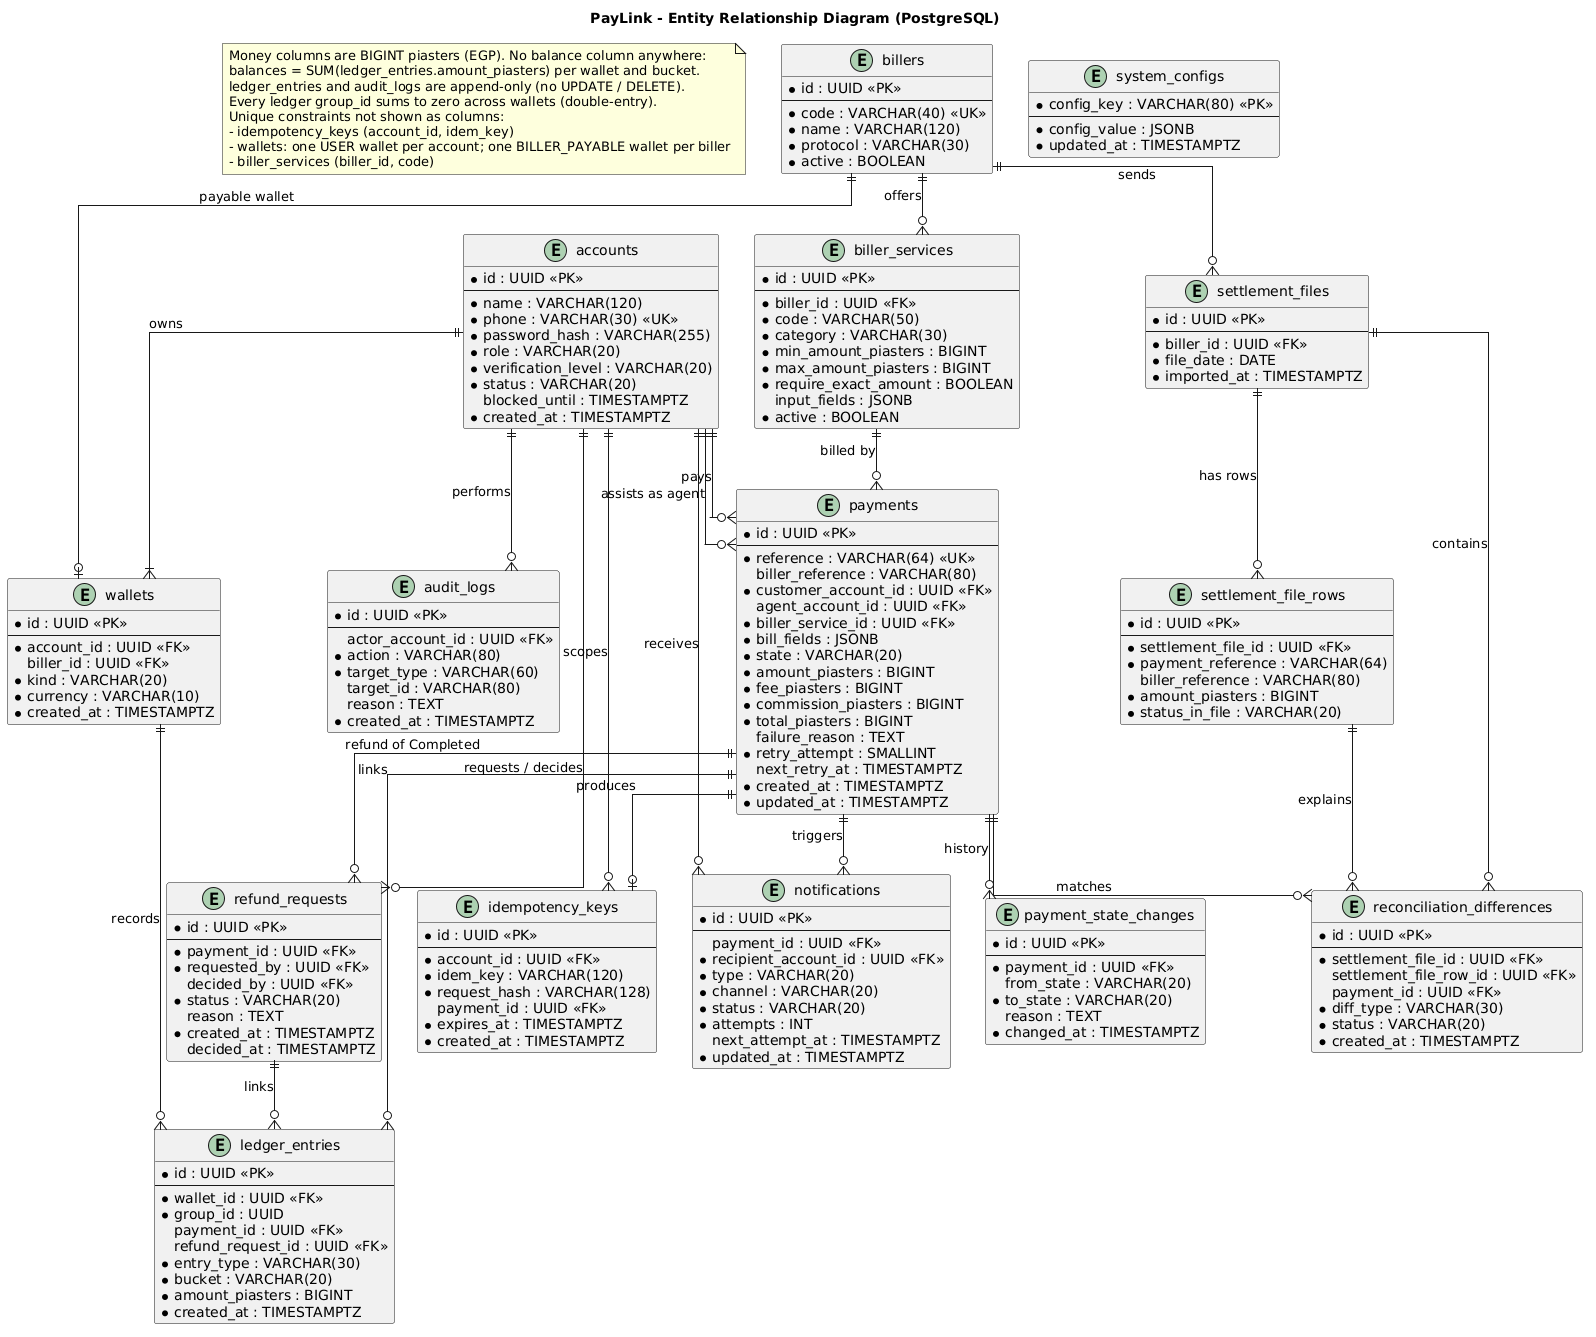

The diagram above was rendered by PlantUML. Its source (embedded in the PNG):
@startuml
title PayLink - Entity Relationship Diagram (PostgreSQL)
skinparam shadowing false
skinparam linetype ortho

note as N1
  Money columns are BIGINT piasters (EGP). No balance column anywhere:
  balances = SUM(ledger_entries.amount_piasters) per wallet and bucket.
  ledger_entries and audit_logs are append-only (no UPDATE / DELETE).
  Every ledger group_id sums to zero across wallets (double-entry).
  Unique constraints not shown as columns:
  - idempotency_keys (account_id, idem_key)
  - wallets: one USER wallet per account; one BILLER_PAYABLE wallet per biller
  - biller_services (biller_id, code)
end note

entity "accounts" as accounts {
  * id : UUID <<PK>>
  --
  * name : VARCHAR(120)
  * phone : VARCHAR(30) <<UK>>
  * password_hash : VARCHAR(255)
  * role : VARCHAR(20)
  * verification_level : VARCHAR(20)
  * status : VARCHAR(20)
  blocked_until : TIMESTAMPTZ
  * created_at : TIMESTAMPTZ
}

entity "wallets" as wallets {
  * id : UUID <<PK>>
  --
  * account_id : UUID <<FK>>
  biller_id : UUID <<FK>>
  * kind : VARCHAR(20)
  * currency : VARCHAR(10)
  * created_at : TIMESTAMPTZ
}

entity "ledger_entries" as ledger_entries {
  * id : UUID <<PK>>
  --
  * wallet_id : UUID <<FK>>
  * group_id : UUID
  payment_id : UUID <<FK>>
  refund_request_id : UUID <<FK>>
  * entry_type : VARCHAR(30)
  * bucket : VARCHAR(20)
  * amount_piasters : BIGINT
  * created_at : TIMESTAMPTZ
}

entity "billers" as billers {
  * id : UUID <<PK>>
  --
  * code : VARCHAR(40) <<UK>>
  * name : VARCHAR(120)
  * protocol : VARCHAR(30)
  * active : BOOLEAN
}

entity "biller_services" as biller_services {
  * id : UUID <<PK>>
  --
  * biller_id : UUID <<FK>>
  * code : VARCHAR(50)
  * category : VARCHAR(30)
  * min_amount_piasters : BIGINT
  * max_amount_piasters : BIGINT
  * require_exact_amount : BOOLEAN
  input_fields : JSONB
  * active : BOOLEAN
}

entity "payments" as payments {
  * id : UUID <<PK>>
  --
  * reference : VARCHAR(64) <<UK>>
  biller_reference : VARCHAR(80)
  * customer_account_id : UUID <<FK>>
  agent_account_id : UUID <<FK>>
  * biller_service_id : UUID <<FK>>
  * bill_fields : JSONB
  * state : VARCHAR(20)
  * amount_piasters : BIGINT
  * fee_piasters : BIGINT
  * commission_piasters : BIGINT
  * total_piasters : BIGINT
  failure_reason : TEXT
  * retry_attempt : SMALLINT
  next_retry_at : TIMESTAMPTZ
  * created_at : TIMESTAMPTZ
  * updated_at : TIMESTAMPTZ
}

entity "payment_state_changes" as payment_state_changes {
  * id : UUID <<PK>>
  --
  * payment_id : UUID <<FK>>
  from_state : VARCHAR(20)
  * to_state : VARCHAR(20)
  reason : TEXT
  * changed_at : TIMESTAMPTZ
}

entity "refund_requests" as refund_requests {
  * id : UUID <<PK>>
  --
  * payment_id : UUID <<FK>>
  * requested_by : UUID <<FK>>
  decided_by : UUID <<FK>>
  * status : VARCHAR(20)
  reason : TEXT
  * created_at : TIMESTAMPTZ
  decided_at : TIMESTAMPTZ
}

entity "idempotency_keys" as idempotency_keys {
  * id : UUID <<PK>>
  --
  * account_id : UUID <<FK>>
  * idem_key : VARCHAR(120)
  * request_hash : VARCHAR(128)
  payment_id : UUID <<FK>>
  * expires_at : TIMESTAMPTZ
  * created_at : TIMESTAMPTZ
}

entity "notifications" as notifications {
  * id : UUID <<PK>>
  --
  payment_id : UUID <<FK>>
  * recipient_account_id : UUID <<FK>>
  * type : VARCHAR(20)
  * channel : VARCHAR(20)
  * status : VARCHAR(20)
  * attempts : INT
  next_attempt_at : TIMESTAMPTZ
  * updated_at : TIMESTAMPTZ
}

entity "settlement_files" as settlement_files {
  * id : UUID <<PK>>
  --
  * biller_id : UUID <<FK>>
  * file_date : DATE
  * imported_at : TIMESTAMPTZ
}

entity "settlement_file_rows" as settlement_file_rows {
  * id : UUID <<PK>>
  --
  * settlement_file_id : UUID <<FK>>
  * payment_reference : VARCHAR(64)
  biller_reference : VARCHAR(80)
  * amount_piasters : BIGINT
  * status_in_file : VARCHAR(20)
}

entity "reconciliation_differences" as reconciliation_differences {
  * id : UUID <<PK>>
  --
  * settlement_file_id : UUID <<FK>>
  settlement_file_row_id : UUID <<FK>>
  payment_id : UUID <<FK>>
  * diff_type : VARCHAR(30)
  * status : VARCHAR(20)
  * created_at : TIMESTAMPTZ
}

entity "audit_logs" as audit_logs {
  * id : UUID <<PK>>
  --
  actor_account_id : UUID <<FK>>
  * action : VARCHAR(80)
  * target_type : VARCHAR(60)
  target_id : VARCHAR(80)
  reason : TEXT
  * created_at : TIMESTAMPTZ
}

entity "system_configs" as system_configs {
  * config_key : VARCHAR(80) <<PK>>
  --
  * config_value : JSONB
  * updated_at : TIMESTAMPTZ
}

accounts ||--|{ wallets : "owns"
billers ||--o| wallets : "payable wallet"
wallets ||--o{ ledger_entries : "records"
payments ||--o{ ledger_entries : "links"
refund_requests ||--o{ ledger_entries : "links"
accounts ||--o{ payments : "pays"
accounts ||--o{ payments : "assists as agent"
billers ||--o{ biller_services : "offers"
biller_services ||--o{ payments : "billed by"
payments ||--o{ payment_state_changes : "history"
payments ||--o{ refund_requests : "refund of Completed"
accounts ||--o{ refund_requests : "requests / decides"
accounts ||--o{ idempotency_keys : "scopes"
payments ||--o| idempotency_keys : "produces"
payments ||--o{ notifications : "triggers"
accounts ||--o{ notifications : "receives"
billers ||--o{ settlement_files : "sends"
settlement_files ||--o{ settlement_file_rows : "has rows"
settlement_files ||--o{ reconciliation_differences : "contains"
settlement_file_rows ||--o{ reconciliation_differences : "explains"
payments ||--o{ reconciliation_differences : "matches"
accounts ||--o{ audit_logs : "performs"
@enduml